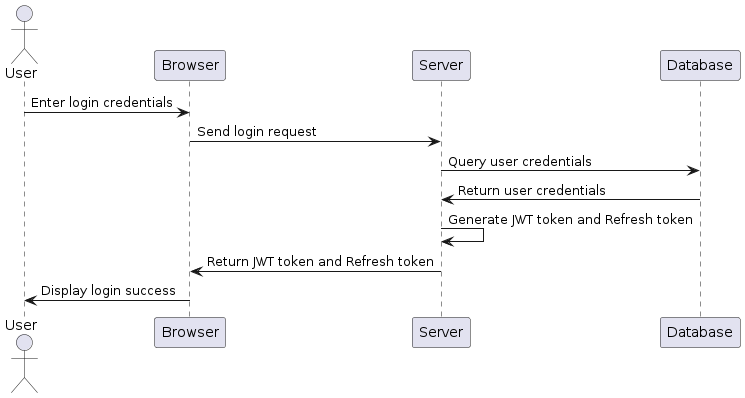

The diagram above was rendered by PlantUML. Its source (embedded in the PNG):
@startuml
actor User
participant Browser
participant Server
participant Database

User -> Browser: Enter login credentials
Browser -> Server: Send login request
Server -> Database: Query user credentials
Database -> Server: Return user credentials
Server -> Server: Generate JWT token and Refresh token
Server -> Browser: Return JWT token and Refresh token
Browser -> User: Display login success
@enduml